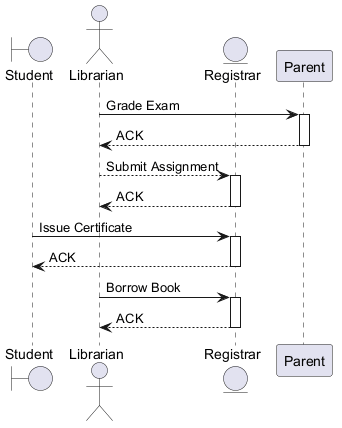

The diagram above was rendered by PlantUML. Its source (embedded in the PNG):
@startuml
skinparam backgroundColor #FFFFFF
skinparam classBackgroundColor #F3E5F5
skinparam classBorderColor #6A1B9A
boundary "Student" as S
actor "Librarian" as L
entity "Registrar" as R
participant "Parent" as P
L -> P : Grade Exam
activate P
P --> L : ACK
deactivate P
L --> R : Submit Assignment
activate R
R --> L : ACK
deactivate R
S -> R : Issue Certificate
activate R
R --> S : ACK
deactivate R
L -> R : Borrow Book
activate R
R --> L : ACK
deactivate R
@enduml